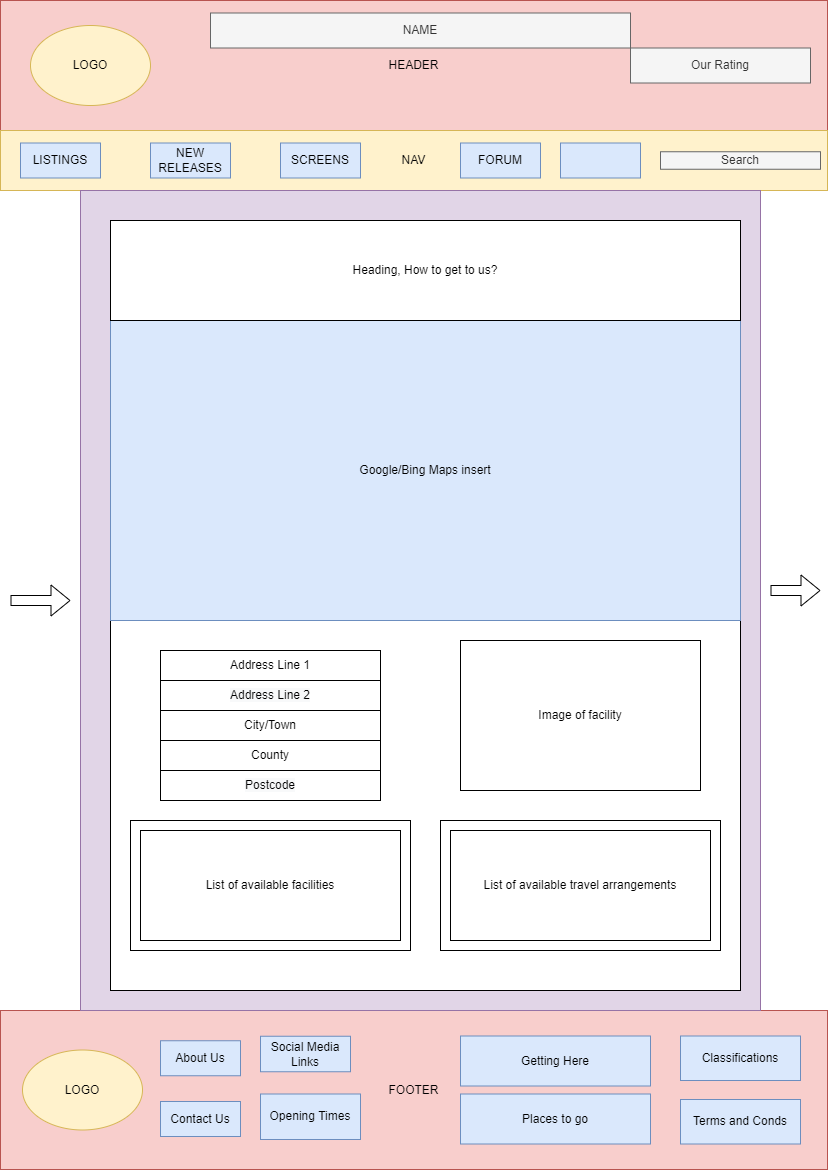

The diagram above was exported from draw.io. Its source (the exported page's mxGraphModel, read from the mxfile embedded in the PNG):
<mxGraphModel dx="2015" dy="794" grid="1" gridSize="10" guides="1" tooltips="1" connect="1" arrows="1" fold="1" page="1" pageScale="1" pageWidth="827" pageHeight="1169" math="0" shadow="0">
  <root>
    <mxCell id="0" />
    <mxCell id="1" parent="0" />
    <mxCell id="aOYixo1abJqeUy4A138d-2" value="HEADER" style="rounded=0;whiteSpace=wrap;html=1;fillColor=#f8cecc;strokeColor=#b85450;" vertex="1" parent="1">
      <mxGeometry width="827" height="130" as="geometry" />
    </mxCell>
    <mxCell id="aOYixo1abJqeUy4A138d-3" value="NAV" style="rounded=0;whiteSpace=wrap;html=1;fillColor=#fff2cc;strokeColor=#d6b656;" vertex="1" parent="1">
      <mxGeometry y="130" width="827" height="60" as="geometry" />
    </mxCell>
    <mxCell id="aOYixo1abJqeUy4A138d-4" value="FOOTER" style="rounded=0;whiteSpace=wrap;html=1;fillColor=#f8cecc;strokeColor=#b85450;" vertex="1" parent="1">
      <mxGeometry y="1010" width="827" height="159" as="geometry" />
    </mxCell>
    <mxCell id="aOYixo1abJqeUy4A138d-5" value="" style="rounded=0;whiteSpace=wrap;html=1;fillColor=#e1d5e7;strokeColor=#9673a6;" vertex="1" parent="1">
      <mxGeometry x="80" y="190" width="680" height="820" as="geometry" />
    </mxCell>
    <mxCell id="aOYixo1abJqeUy4A138d-6" value="LISTINGS" style="rounded=0;whiteSpace=wrap;html=1;fillColor=#dae8fc;strokeColor=#6c8ebf;" vertex="1" parent="1">
      <mxGeometry x="20" y="142.5" width="80" height="35" as="geometry" />
    </mxCell>
    <mxCell id="aOYixo1abJqeUy4A138d-7" value="NEW RELEASES" style="rounded=0;whiteSpace=wrap;html=1;fillColor=#dae8fc;strokeColor=#6c8ebf;" vertex="1" parent="1">
      <mxGeometry x="150" y="142.5" width="80" height="35" as="geometry" />
    </mxCell>
    <mxCell id="aOYixo1abJqeUy4A138d-8" value="SCREENS" style="rounded=0;whiteSpace=wrap;html=1;fillColor=#dae8fc;strokeColor=#6c8ebf;" vertex="1" parent="1">
      <mxGeometry x="280" y="142.5" width="80" height="35" as="geometry" />
    </mxCell>
    <mxCell id="aOYixo1abJqeUy4A138d-9" value="FORUM" style="rounded=0;whiteSpace=wrap;html=1;fillColor=#dae8fc;strokeColor=#6c8ebf;" vertex="1" parent="1">
      <mxGeometry x="460" y="142.5" width="80" height="35" as="geometry" />
    </mxCell>
    <mxCell id="aOYixo1abJqeUy4A138d-10" value="" style="rounded=0;whiteSpace=wrap;html=1;fillColor=#dae8fc;strokeColor=#6c8ebf;" vertex="1" parent="1">
      <mxGeometry x="560" y="142.5" width="80" height="35" as="geometry" />
    </mxCell>
    <mxCell id="aOYixo1abJqeUy4A138d-11" value="About Us" style="rounded=0;whiteSpace=wrap;html=1;fillColor=#dae8fc;strokeColor=#6c8ebf;" vertex="1" parent="1">
      <mxGeometry x="160" y="1040.25" width="80" height="35" as="geometry" />
    </mxCell>
    <mxCell id="aOYixo1abJqeUy4A138d-12" value="Contact Us" style="rounded=0;whiteSpace=wrap;html=1;fillColor=#dae8fc;strokeColor=#6c8ebf;" vertex="1" parent="1">
      <mxGeometry x="160" y="1101" width="80" height="35" as="geometry" />
    </mxCell>
    <mxCell id="aOYixo1abJqeUy4A138d-13" value="LOGO" style="ellipse;whiteSpace=wrap;html=1;fillColor=#fff2cc;strokeColor=#d6b656;" vertex="1" parent="1">
      <mxGeometry x="30" y="25" width="120" height="80" as="geometry" />
    </mxCell>
    <mxCell id="aOYixo1abJqeUy4A138d-14" value="Opening Times" style="rounded=0;whiteSpace=wrap;html=1;fillColor=#dae8fc;strokeColor=#6c8ebf;" vertex="1" parent="1">
      <mxGeometry x="260" y="1093.5" width="100" height="45.5" as="geometry" />
    </mxCell>
    <mxCell id="aOYixo1abJqeUy4A138d-15" value="Classifications" style="rounded=0;whiteSpace=wrap;html=1;fillColor=#dae8fc;strokeColor=#6c8ebf;" vertex="1" parent="1">
      <mxGeometry x="680" y="1035.5" width="120" height="44.5" as="geometry" />
    </mxCell>
    <mxCell id="aOYixo1abJqeUy4A138d-16" value="Getting Here&lt;br&gt;" style="rounded=0;whiteSpace=wrap;html=1;fillColor=#dae8fc;strokeColor=#6c8ebf;" vertex="1" parent="1">
      <mxGeometry x="460" y="1035.5" width="190" height="50" as="geometry" />
    </mxCell>
    <mxCell id="aOYixo1abJqeUy4A138d-17" value="Places to go" style="rounded=0;whiteSpace=wrap;html=1;fillColor=#dae8fc;strokeColor=#6c8ebf;" vertex="1" parent="1">
      <mxGeometry x="460" y="1093.5" width="190" height="50" as="geometry" />
    </mxCell>
    <mxCell id="aOYixo1abJqeUy4A138d-18" value="Search" style="rounded=0;whiteSpace=wrap;html=1;fillColor=#f5f5f5;fontColor=#333333;strokeColor=#666666;" vertex="1" parent="1">
      <mxGeometry x="660" y="151.25" width="160" height="17.5" as="geometry" />
    </mxCell>
    <mxCell id="aOYixo1abJqeUy4A138d-19" value="Our Rating" style="rounded=0;whiteSpace=wrap;html=1;fillColor=#f5f5f5;fontColor=#333333;strokeColor=#666666;" vertex="1" parent="1">
      <mxGeometry x="630" y="47.5" width="180" height="35" as="geometry" />
    </mxCell>
    <mxCell id="aOYixo1abJqeUy4A138d-20" value="Terms and Conds" style="rounded=0;whiteSpace=wrap;html=1;fillColor=#dae8fc;strokeColor=#6c8ebf;" vertex="1" parent="1">
      <mxGeometry x="680" y="1099" width="120" height="44.5" as="geometry" />
    </mxCell>
    <mxCell id="aOYixo1abJqeUy4A138d-21" value="Social Media Links" style="rounded=0;whiteSpace=wrap;html=1;fillColor=#dae8fc;strokeColor=#6c8ebf;" vertex="1" parent="1">
      <mxGeometry x="260" y="1035.75" width="90" height="35.5" as="geometry" />
    </mxCell>
    <mxCell id="aOYixo1abJqeUy4A138d-22" value="" style="rounded=0;whiteSpace=wrap;html=1;fillColor=default;gradientColor=#ffffff;" vertex="1" parent="1">
      <mxGeometry x="110" y="220" width="630" height="770" as="geometry" />
    </mxCell>
    <mxCell id="aOYixo1abJqeUy4A138d-23" value="Google/Bing Maps insert" style="rounded=0;whiteSpace=wrap;html=1;fillColor=#dae8fc;rotation=0;strokeColor=#6c8ebf;" vertex="1" parent="1">
      <mxGeometry x="110" y="320" width="630" height="300" as="geometry" />
    </mxCell>
    <mxCell id="aOYixo1abJqeUy4A138d-25" value="LOGO" style="ellipse;whiteSpace=wrap;html=1;fillColor=#fff2cc;strokeColor=#d6b656;" vertex="1" parent="1">
      <mxGeometry x="22" y="1049.5" width="120" height="80" as="geometry" />
    </mxCell>
    <mxCell id="aOYixo1abJqeUy4A138d-26" value="NAME" style="rounded=0;whiteSpace=wrap;html=1;fillColor=#f5f5f5;fontColor=#333333;strokeColor=#666666;" vertex="1" parent="1">
      <mxGeometry x="210" y="12.5" width="420" height="35" as="geometry" />
    </mxCell>
    <mxCell id="aOYixo1abJqeUy4A138d-30" value="" style="shape=flexArrow;endArrow=classic;html=1;rounded=0;" edge="1" parent="1">
      <mxGeometry width="50" height="50" relative="1" as="geometry">
        <mxPoint x="770" y="590" as="sourcePoint" />
        <mxPoint x="820" y="590" as="targetPoint" />
      </mxGeometry>
    </mxCell>
    <mxCell id="aOYixo1abJqeUy4A138d-31" value="" style="shape=flexArrow;endArrow=classic;html=1;rounded=0;" edge="1" parent="1">
      <mxGeometry width="50" height="50" relative="1" as="geometry">
        <mxPoint x="10" y="600" as="sourcePoint" />
        <mxPoint x="70" y="600" as="targetPoint" />
      </mxGeometry>
    </mxCell>
    <mxCell id="aOYixo1abJqeUy4A138d-32" value="Heading, How to get to us?" style="rounded=0;whiteSpace=wrap;html=1;" vertex="1" parent="1">
      <mxGeometry x="110" y="220" width="630" height="100" as="geometry" />
    </mxCell>
    <mxCell id="aOYixo1abJqeUy4A138d-33" value="" style="rounded=0;whiteSpace=wrap;html=1;" vertex="1" parent="1">
      <mxGeometry x="130" y="820" width="280" height="130" as="geometry" />
    </mxCell>
    <mxCell id="aOYixo1abJqeUy4A138d-35" value="Image of facility" style="rounded=0;whiteSpace=wrap;html=1;" vertex="1" parent="1">
      <mxGeometry x="460" y="640" width="240" height="150" as="geometry" />
    </mxCell>
    <mxCell id="aOYixo1abJqeUy4A138d-36" value="Address Line 1" style="rounded=0;whiteSpace=wrap;html=1;" vertex="1" parent="1">
      <mxGeometry x="160" y="650" width="220" height="30" as="geometry" />
    </mxCell>
    <mxCell id="aOYixo1abJqeUy4A138d-37" value="&lt;span style=&quot;color: rgb(0, 0, 0); font-family: Helvetica; font-size: 12px; font-style: normal; font-variant-ligatures: normal; font-variant-caps: normal; font-weight: 400; letter-spacing: normal; orphans: 2; text-align: center; text-indent: 0px; text-transform: none; widows: 2; word-spacing: 0px; -webkit-text-stroke-width: 0px; background-color: rgb(248, 249, 250); text-decoration-thickness: initial; text-decoration-style: initial; text-decoration-color: initial; float: none; display: inline !important;&quot;&gt;Address Line 2&lt;br&gt;&lt;/span&gt;" style="rounded=0;whiteSpace=wrap;html=1;" vertex="1" parent="1">
      <mxGeometry x="160" y="680" width="220" height="30" as="geometry" />
    </mxCell>
    <mxCell id="aOYixo1abJqeUy4A138d-41" value="" style="rounded=0;whiteSpace=wrap;html=1;" vertex="1" parent="1">
      <mxGeometry x="440" y="820" width="280" height="130" as="geometry" />
    </mxCell>
    <mxCell id="aOYixo1abJqeUy4A138d-42" value="&lt;span style=&quot;color: rgb(0, 0, 0); font-family: Helvetica; font-size: 12px; font-style: normal; font-variant-ligatures: normal; font-variant-caps: normal; font-weight: 400; letter-spacing: normal; orphans: 2; text-align: center; text-indent: 0px; text-transform: none; widows: 2; word-spacing: 0px; -webkit-text-stroke-width: 0px; background-color: rgb(248, 249, 250); text-decoration-thickness: initial; text-decoration-style: initial; text-decoration-color: initial; float: none; display: inline !important;&quot;&gt;Postcode&lt;/span&gt;&lt;br&gt;" style="rounded=0;whiteSpace=wrap;html=1;" vertex="1" parent="1">
      <mxGeometry x="160" y="770" width="220" height="30" as="geometry" />
    </mxCell>
    <mxCell id="aOYixo1abJqeUy4A138d-43" value="County" style="rounded=0;whiteSpace=wrap;html=1;" vertex="1" parent="1">
      <mxGeometry x="160" y="740" width="220" height="30" as="geometry" />
    </mxCell>
    <mxCell id="aOYixo1abJqeUy4A138d-44" value="City/Town" style="rounded=0;whiteSpace=wrap;html=1;" vertex="1" parent="1">
      <mxGeometry x="160" y="710" width="220" height="30" as="geometry" />
    </mxCell>
    <mxCell id="aOYixo1abJqeUy4A138d-45" value="List of available facilities" style="rounded=0;whiteSpace=wrap;html=1;" vertex="1" parent="1">
      <mxGeometry x="140" y="830" width="260" height="110" as="geometry" />
    </mxCell>
    <mxCell id="aOYixo1abJqeUy4A138d-46" value="List of available travel arrangements" style="rounded=0;whiteSpace=wrap;html=1;" vertex="1" parent="1">
      <mxGeometry x="450" y="830" width="260" height="110" as="geometry" />
    </mxCell>
  </root>
</mxGraphModel>